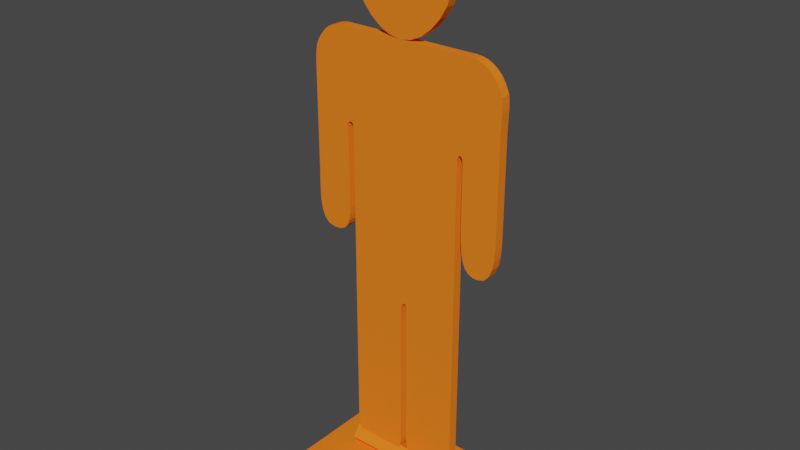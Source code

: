 # Source: target_2_orange.blend  (saved by Blender 3.2.14; exported with 4.5.12 LTS)
import bpy
from mathutils import Matrix  # noqa: F401  (used for matrix-valued properties, if any)

bpy.ops.wm.read_factory_settings(use_empty=True)
scene = bpy.context.scene
scene.name = 'Scene'

# ---- collections
col_collection = bpy.data.collections.new('Collection'); scene.collection.children.link(col_collection)

# ---- materials (node trees are filled in below, after node groups)
mat_mat0 = bpy.data.materials.new('mat0')
mat_mat0.use_transparent_shadow = False
mat_mat0.diffuse_color = (1.0, 0.2044, 0.01631, 1.0)

# ---- material node trees

# ---- world
world_world = bpy.data.worlds.new('World'); scene.world = world_world
world_world.use_nodes = True; world_world.node_tree.nodes.clear()
_N = world_world.node_tree.nodes; _L = world_world.node_tree.links
n0 = _N.new('ShaderNodeOutputWorld'); n0.name = 'World Output'; n0.location = (300, 300)
n1 = _N.new('ShaderNodeBackground'); n1.name = 'Background'; n1.location = (10, 300)
n1.inputs[0].default_value = (0.05088, 0.05088, 0.05088, 1.0)
_L.new(n1.outputs[0], n0.inputs[0])
n0.is_active_output = True
world_world.color = (0.05088, 0.05088, 0.05088)
world_world.use_sun_shadow = False
world_world.sun_shadow_jitter_overblur = 0.0

# ---- meshes
me_imagetostl_mesh = bpy.data.meshes.new('imagetostl_mesh')
me_imagetostl_mesh.from_pydata([(3.978, -12.09, 1.423), (3.978, -12.92, 1.423), (3.978, -12.35, 2.207), (3.978, -11.42, 1.908), (3.978, -11.42, 0.938), (3.978, -12.35, 0.6384), (2.387, -12.92, 1.423), (2.387, -12.35, 2.207), (2.387, -11.42, 1.908), (2.387, -11.42, 0.938), (2.387, -12.35, 0.6384), (0.7956, -12.92, 1.423), (0.7956, -12.35, 2.207), (0.7956, -11.42, 1.908), (0.7956, -11.42, 0.938), (0.7956, -12.35, 0.6384), (-0.7956, -12.92, 1.423), (-0.7956, -12.35, 2.207), (-0.7956, -11.42, 1.908), (-0.7956, -11.42, 0.938), (-0.7956, -12.35, 0.6384), (-2.387, -12.92, 1.423), (-2.387, -12.35, 2.207), (-2.387, -11.42, 1.908), (-2.387, -11.42, 0.938), (-2.387, -12.35, 0.6384), (-3.978, -12.92, 1.423), (-3.978, -12.35, 2.207), (-3.978, -11.42, 1.908), (-3.978, -11.42, 0.938), (-3.978, -12.35, 0.6384), (-3.978, -12.09, 1.423), (6.713, -11.81, 20.63), (6.713, -11.81, 25.91), (6.719, -11.81, 26.55), (6.733, -11.81, 27.0), (6.749, -11.81, 27.34), (6.761, -11.81, 27.61), (6.763, -11.81, 27.86), (6.749, -11.81, 28.16), (6.713, -11.81, 28.55), (6.499, -11.81, 29.07), (6.238, -11.81, 29.48), (5.939, -11.81, 29.8), (5.609, -11.81, 30.04), (5.256, -11.81, 30.2), (4.888, -11.81, 30.29), (4.512, -11.81, 30.32), (0.549, -11.81, 30.32), (-3.84, -11.81, 30.32), (-4.2, -11.81, 30.32), (-4.529, -11.81, 30.32), (-4.833, -11.81, 30.3), (-5.121, -11.81, 30.25), (-5.398, -11.81, 30.15), (-5.671, -11.81, 30.0), (-5.947, -11.81, 29.79), (-6.272, -11.81, 29.4), (-6.496, -11.81, 29.06), (-6.637, -11.81, 28.71), (-6.714, -11.81, 28.28), (-6.746, -11.81, 27.7), (-6.751, -11.81, 26.92), (-6.749, -11.81, 25.87), (-6.749, -11.81, 20.49), (-6.758, -11.81, 19.86), (-6.763, -11.81, 19.18), (-6.732, -11.81, 18.51), (-6.632, -11.81, 17.9), (-6.43, -11.81, 17.4), (-6.094, -11.81, 17.06), (-5.591, -11.81, 16.94), (-5.102, -11.81, 16.99), (-4.753, -11.81, 17.16), (-4.52, -11.81, 17.42), (-4.38, -11.81, 17.77), (-4.309, -11.81, 18.21), (-4.284, -11.81, 18.71), (-4.281, -11.81, 19.29), (-4.285, -11.81, 22.96), (-4.289, -11.81, 23.44), (-4.294, -11.81, 23.82), (-4.294, -11.81, 24.09), (-4.282, -11.81, 24.27), (-4.251, -11.81, 24.38), (-4.193, -11.81, 24.44), (-4.101, -11.81, 24.46), (-4.005, -11.81, 24.45), (-3.937, -11.81, 24.42), (-3.891, -11.81, 24.34), (-3.863, -11.81, 24.19), (-3.85, -11.81, 23.95), (-3.845, -11.81, 23.58), (-3.844, -11.81, 23.08), (-3.854, -11.81, 3.018), (-3.824, -11.81, 2.639), (-3.73, -11.81, 2.271), (-3.565, -11.81, 1.93), (-3.322, -11.81, 1.634), (-2.994, -11.81, 1.401), (-2.575, -11.81, 1.249), (-2.058, -11.81, 1.194), (-1.538, -11.81, 1.239), (-1.108, -11.81, 1.368), (-0.7651, -11.81, 1.568), (-0.505, -11.81, 1.827), (-0.3239, -11.81, 2.135), (-0.218, -11.81, 2.479), (-0.1836, -11.81, 2.848), (-0.1836, -11.81, 12.09), (-0.1814, -11.81, 12.44), (-0.1727, -11.81, 12.74), (-0.1549, -11.81, 12.98), (-0.1251, -11.81, 13.16), (-0.08058, -11.81, 13.3), (-0.01845, -11.81, 13.38), (0.06404, -11.81, 13.4), (0.1446, -11.81, 13.38), (0.1993, -11.81, 13.3), (0.233, -11.81, 13.16), (0.2507, -11.81, 12.98), (0.2573, -11.81, 12.74), (0.2576, -11.81, 12.44), (0.2567, -11.81, 12.09), (0.2567, -11.81, 2.848), (0.2927, -11.81, 2.58), (0.4027, -11.81, 2.265), (0.5894, -11.81, 1.935), (0.8556, -11.81, 1.623), (1.204, -11.81, 1.36), (1.638, -11.81, 1.179), (2.159, -11.81, 1.111), (2.53, -11.81, 1.176), (2.879, -11.81, 1.349), (3.194, -11.81, 1.603), (3.461, -11.81, 1.907), (3.668, -11.81, 2.232), (3.802, -11.81, 2.55), (3.849, -11.81, 2.829), (3.87, -11.81, 23.13), (3.868, -11.81, 23.4), (3.865, -11.81, 23.66), (3.867, -11.81, 23.92), (3.881, -11.81, 24.15), (3.911, -11.81, 24.33), (3.963, -11.81, 24.45), (4.043, -11.81, 24.5), (4.126, -11.81, 24.48), (4.185, -11.81, 24.43), (4.224, -11.81, 24.35), (4.248, -11.81, 24.21), (4.259, -11.81, 24.01), (4.263, -11.81, 23.75), (4.264, -11.81, 23.42), (4.264, -11.81, 20.03), (4.286, -11.81, 19.14), (4.356, -11.81, 18.44), (4.474, -11.81, 17.91), (4.646, -11.81, 17.53), (4.873, -11.81, 17.28), (5.157, -11.81, 17.15), (5.503, -11.81, 17.11), (5.986, -11.81, 17.24), (6.321, -11.81, 17.59), (6.534, -11.81, 18.1), (6.653, -11.81, 18.71), (6.704, -11.81, 19.38), (6.715, -11.81, 20.04), (-0.2249, -11.81, 30.31), (0.5266, -11.81, 30.43), (1.25, -11.81, 30.78), (1.914, -11.81, 31.31), (2.486, -11.81, 31.96), (2.934, -11.81, 32.7), (3.226, -11.81, 33.48), (3.33, -11.81, 34.25), (3.231, -11.81, 35.0), (2.951, -11.81, 35.73), (2.519, -11.81, 36.39), (1.966, -11.81, 36.96), (1.319, -11.81, 37.41), (0.6078, -11.81, 37.7), (-0.1389, -11.81, 37.81), (-0.888, -11.81, 37.7), (-1.605, -11.81, 37.4), (-2.26, -11.81, 36.95), (-2.823, -11.81, 36.37), (-3.263, -11.81, 35.69), (-3.549, -11.81, 34.96), (-3.651, -11.81, 34.21), (-3.553, -11.81, 33.44), (-3.28, -11.81, 32.67), (-2.857, -11.81, 31.93), (-2.313, -11.81, 31.29), (-1.674, -11.81, 30.77), (-0.9692, -11.81, 30.43), (6.713, -12.45, 20.63), (6.713, -12.45, 25.91), (6.719, -12.45, 26.55), (6.733, -12.45, 27.0), (6.749, -12.45, 27.34), (6.761, -12.45, 27.61), (6.763, -12.45, 27.86), (6.749, -12.45, 28.16), (6.713, -12.45, 28.55), (6.499, -12.45, 29.07), (6.238, -12.45, 29.48), (5.939, -12.45, 29.8), (5.609, -12.45, 30.04), (5.256, -12.45, 30.2), (4.888, -12.45, 30.29), (4.512, -12.45, 30.32), (0.549, -12.45, 30.32), (-3.84, -12.45, 30.32), (-4.2, -12.45, 30.32), (-4.529, -12.45, 30.32), (-4.833, -12.45, 30.3), (-5.121, -12.45, 30.25), (-5.398, -12.45, 30.15), (-5.671, -12.45, 30.0), (-5.947, -12.45, 29.79), (-6.272, -12.45, 29.4), (-6.496, -12.45, 29.06), (-6.637, -12.45, 28.71), (-6.714, -12.45, 28.28), (-6.746, -12.45, 27.7), (-6.751, -12.45, 26.92), (-6.749, -12.45, 25.87), (-6.749, -12.45, 20.49), (-6.758, -12.45, 19.86), (-6.763, -12.45, 19.18), (-6.732, -12.45, 18.51), (-6.632, -12.45, 17.9), (-6.43, -12.45, 17.4), (-6.094, -12.45, 17.06), (-5.591, -12.45, 16.94), (-5.102, -12.45, 16.99), (-4.753, -12.45, 17.16), (-4.52, -12.45, 17.42), (-4.38, -12.45, 17.77), (-4.31, -12.45, 18.21), (-4.284, -12.45, 18.71), (-4.281, -12.45, 19.29), (-4.285, -12.45, 22.96), (-4.289, -12.45, 23.44), (-4.294, -12.45, 23.82), (-4.294, -12.45, 24.09), (-4.282, -12.45, 24.27), (-4.251, -12.45, 24.38), (-4.193, -12.45, 24.44), (-4.101, -12.45, 24.46), (-4.005, -12.45, 24.45), (-3.937, -12.45, 24.42), (-3.891, -12.45, 24.34), (-3.863, -12.45, 24.19), (-3.85, -12.45, 23.95), (-3.845, -12.45, 23.58), (-3.844, -12.45, 23.08), (-3.854, -12.45, 3.018), (-3.824, -12.45, 2.639), (-3.73, -12.45, 2.271), (-3.565, -12.45, 1.93), (-3.322, -12.45, 1.634), (-2.994, -12.45, 1.401), (-2.575, -12.45, 1.249), (-2.058, -12.45, 1.194), (-1.538, -12.45, 1.239), (-1.108, -12.45, 1.368), (-0.7651, -12.45, 1.568), (-0.505, -12.45, 1.827), (-0.3239, -12.45, 2.135), (-0.218, -12.45, 2.479), (-0.1836, -12.45, 2.848), (-0.1836, -12.45, 12.09), (-0.1814, -12.45, 12.44), (-0.1727, -12.45, 12.74), (-0.1549, -12.45, 12.98), (-0.1251, -12.45, 13.16), (-0.08058, -12.45, 13.3), (-0.01845, -12.45, 13.38), (0.06404, -12.45, 13.4), (0.1446, -12.45, 13.38), (0.1993, -12.45, 13.3), (0.233, -12.45, 13.16), (0.2507, -12.45, 12.98), (0.2573, -12.45, 12.74), (0.2576, -12.45, 12.44), (0.2567, -12.45, 12.09), (0.2567, -12.45, 2.848), (0.2927, -12.45, 2.58), (0.4027, -12.45, 2.265), (0.5894, -12.45, 1.935), (0.8556, -12.45, 1.623), (1.204, -12.45, 1.36), (1.638, -12.45, 1.179), (2.159, -12.45, 1.111), (2.53, -12.45, 1.176), (2.879, -12.45, 1.349), (3.194, -12.45, 1.603), (3.461, -12.45, 1.907), (3.668, -12.45, 2.232), (3.802, -12.45, 2.55), (3.849, -12.45, 2.829), (3.87, -12.45, 23.13), (3.868, -12.45, 23.4), (3.865, -12.45, 23.66), (3.867, -12.45, 23.92), (3.881, -12.45, 24.15), (3.911, -12.45, 24.33), (3.963, -12.45, 24.45), (4.043, -12.45, 24.5), (4.126, -12.45, 24.48), (4.185, -12.45, 24.43), (4.224, -12.45, 24.35), (4.248, -12.45, 24.21), (4.259, -12.45, 24.01), (4.263, -12.45, 23.75), (4.264, -12.45, 23.42), (4.264, -12.45, 20.03), (4.286, -12.45, 19.14), (4.356, -12.45, 18.44), (4.474, -12.45, 17.91), (4.646, -12.45, 17.53), (4.873, -12.45, 17.28), (5.157, -12.45, 17.15), (5.503, -12.45, 17.11), (5.986, -12.45, 17.24), (6.321, -12.45, 17.59), (6.534, -12.45, 18.1), (6.653, -12.45, 18.71), (6.704, -12.45, 19.38), (6.715, -12.45, 20.04), (-0.2249, -12.45, 30.31), (0.5266, -12.45, 30.43), (1.25, -12.45, 30.78), (1.914, -12.45, 31.31), (2.486, -12.45, 31.96), (2.934, -12.45, 32.7), (3.226, -12.45, 33.48), (3.33, -12.45, 34.25), (3.231, -12.45, 35.0), (2.951, -12.45, 35.73), (2.519, -12.45, 36.39), (1.966, -12.45, 36.96), (1.319, -12.45, 37.41), (0.6078, -12.45, 37.7), (-0.1389, -12.45, 37.81), (-0.888, -12.45, 37.7), (-1.605, -12.45, 37.4), (-2.26, -12.45, 36.95), (-2.823, -12.45, 36.37), (-3.263, -12.45, 35.69), (-3.549, -12.45, 34.96), (-3.651, -12.45, 34.21), (-3.553, -12.45, 33.44), (-3.28, -12.45, 32.67), (-2.857, -12.45, 31.93), (-2.313, -12.45, 31.29), (-1.674, -12.45, 30.77), (-0.9692, -12.45, 30.43), (-5.876, -16.74, 0.9775), (5.661, -16.74, 0.9775), (-5.876, -8.777, 0.9775), (5.661, -8.777, 0.9775), (-5.876, -16.74, 0.1858), (5.661, -16.74, 0.1858), (-5.876, -8.777, 0.1858), (5.661, -8.777, 0.1858)], [], [(0, 2, 1), (0, 3, 2), (0, 4, 3), (0, 5, 4), (0, 1, 5), (1, 7, 6), (1, 2, 7), (2, 8, 7), (2, 3, 8), (3, 9, 8), (3, 4, 9), (4, 10, 9), (4, 5, 10), (5, 6, 10), (5, 1, 6), (6, 12, 11), (6, 7, 12), (7, 13, 12), (7, 8, 13), (8, 14, 13), (8, 9, 14), (9, 15, 14), (9, 10, 15), (10, 11, 15), (10, 6, 11), (11, 17, 16), (11, 12, 17), (12, 18, 17), (12, 13, 18), (13, 19, 18), (13, 14, 19), (14, 20, 19), (14, 15, 20), (15, 16, 20), (15, 11, 16), (16, 22, 21), (16, 17, 22), (17, 23, 22), (17, 18, 23), (18, 24, 23), (18, 19, 24), (19, 25, 24), (19, 20, 25), (20, 21, 25), (20, 16, 21), (21, 27, 26), (21, 22, 27), (22, 28, 27), (22, 23, 28), (23, 29, 28), (23, 24, 29), (24, 30, 29), (24, 25, 30), (25, 26, 30), (25, 21, 26), (31, 26, 27), (31, 27, 28), (31, 28, 29), (31, 29, 30), (31, 30, 26), (32, 33, 196), (33, 197, 196), (33, 34, 197), (34, 198, 197), (34, 35, 198), (35, 199, 198), (35, 36, 199), (36, 200, 199), (36, 37, 200), (37, 201, 200), (37, 38, 201), (38, 202, 201), (38, 39, 202), (39, 203, 202), (39, 40, 203), (40, 204, 203), (40, 41, 204), (41, 205, 204), (41, 42, 205), (42, 206, 205), (42, 43, 206), (43, 207, 206), (43, 44, 207), (44, 208, 207), (44, 45, 208), (45, 209, 208), (45, 46, 209), (46, 210, 209), (46, 47, 210), (47, 211, 210), (47, 48, 211), (48, 212, 211), (48, 49, 212), (49, 213, 212), (49, 50, 213), (50, 214, 213), (50, 51, 214), (51, 215, 214), (51, 52, 215), (52, 216, 215), (52, 53, 216), (53, 217, 216), (53, 54, 217), (54, 218, 217), (54, 55, 218), (55, 219, 218), (55, 56, 219), (56, 220, 219), (56, 57, 220), (57, 221, 220), (57, 58, 221), (58, 222, 221), (58, 59, 222), (59, 223, 222), (59, 60, 223), (60, 224, 223), (60, 61, 224), (61, 225, 224), (61, 62, 225), (62, 226, 225), (62, 63, 226), (63, 227, 226), (63, 64, 227), (64, 228, 227), (64, 65, 228), (65, 229, 228), (65, 66, 229), (66, 230, 229), (66, 67, 230), (67, 231, 230), (67, 68, 231), (68, 232, 231), (68, 69, 232), (69, 233, 232), (69, 70, 233), (70, 234, 233), (70, 71, 234), (71, 235, 234), (71, 72, 235), (72, 236, 235), (72, 73, 236), (73, 237, 236), (73, 74, 237), (74, 238, 237), (74, 75, 238), (75, 239, 238), (75, 76, 239), (76, 240, 239), (76, 77, 240), (77, 241, 240), (77, 78, 241), (78, 242, 241), (78, 79, 242), (79, 243, 242), (79, 80, 243), (80, 244, 243), (80, 81, 244), (81, 245, 244), (81, 82, 245), (82, 246, 245), (82, 83, 246), (83, 247, 246), (83, 84, 247), (84, 248, 247), (84, 85, 248), (85, 249, 248), (85, 86, 249), (86, 250, 249), (86, 87, 250), (87, 251, 250), (87, 88, 251), (88, 252, 251), (88, 89, 252), (89, 253, 252), (89, 90, 253), (90, 254, 253), (90, 91, 254), (91, 255, 254), (91, 92, 255), (92, 256, 255), (92, 93, 256), (93, 257, 256), (93, 94, 257), (94, 258, 257), (94, 95, 258), (95, 259, 258), (95, 96, 259), (96, 260, 259), (96, 97, 260), (97, 261, 260), (97, 98, 261), (98, 262, 261), (98, 99, 262), (99, 263, 262), (99, 100, 263), (100, 264, 263), (100, 101, 264), (101, 265, 264), (101, 102, 265), (102, 266, 265), (102, 103, 266), (103, 267, 266), (103, 104, 267), (104, 268, 267), (104, 105, 268), (105, 269, 268), (105, 106, 269), (106, 270, 269), (106, 107, 270), (107, 271, 270), (107, 108, 271), (108, 272, 271), (108, 109, 272), (109, 273, 272), (109, 110, 273), (110, 274, 273), (110, 111, 274), (111, 275, 274), (111, 112, 275), (112, 276, 275), (112, 113, 276), (113, 277, 276), (113, 114, 277), (114, 278, 277), (114, 115, 278), (115, 279, 278), (115, 116, 279), (116, 280, 279), (116, 117, 280), (117, 281, 280), (117, 118, 281), (118, 282, 281), (118, 119, 282), (119, 283, 282), (119, 120, 283), (120, 284, 283), (120, 121, 284), (121, 285, 284), (121, 122, 285), (122, 286, 285), (122, 123, 286), (123, 287, 286), (123, 124, 287), (124, 288, 287), (124, 125, 288), (125, 289, 288), (125, 126, 289), (126, 290, 289), (126, 127, 290), (127, 291, 290), (127, 128, 291), (128, 292, 291), (128, 129, 292), (129, 293, 292), (129, 130, 293), (130, 294, 293), (130, 131, 294), (131, 295, 294), (131, 132, 295), (132, 296, 295), (132, 133, 296), (133, 297, 296), (133, 134, 297), (134, 298, 297), (134, 135, 298), (135, 299, 298), (135, 136, 299), (136, 300, 299), (136, 137, 300), (137, 301, 300), (137, 138, 301), (138, 302, 301), (138, 139, 302), (139, 303, 302), (139, 140, 303), (140, 304, 303), (140, 141, 304), (141, 305, 304), (141, 142, 305), (142, 306, 305), (142, 143, 306), (143, 307, 306), (143, 144, 307), (144, 308, 307), (144, 145, 308), (145, 309, 308), (145, 146, 309), (146, 310, 309), (146, 147, 310), (147, 311, 310), (147, 148, 311), (148, 312, 311), (148, 149, 312), (149, 313, 312), (149, 150, 313), (150, 314, 313), (150, 151, 314), (151, 315, 314), (151, 152, 315), (152, 316, 315), (152, 153, 316), (153, 317, 316), (153, 154, 317), (154, 318, 317), (154, 155, 318), (155, 319, 318), (155, 156, 319), (156, 320, 319), (156, 157, 320), (157, 321, 320), (157, 158, 321), (158, 322, 321), (158, 159, 322), (159, 323, 322), (159, 160, 323), (160, 324, 323), (160, 161, 324), (161, 325, 324), (161, 162, 325), (162, 326, 325), (162, 163, 326), (163, 327, 326), (163, 164, 327), (164, 328, 327), (164, 165, 328), (165, 329, 328), (165, 166, 329), (166, 330, 329), (166, 167, 330), (167, 331, 330), (167, 32, 331), (32, 196, 331), (168, 169, 332), (169, 333, 332), (169, 170, 333), (170, 334, 333), (170, 171, 334), (171, 335, 334), (171, 172, 335), (172, 336, 335), (172, 173, 336), (173, 337, 336), (173, 174, 337), (174, 338, 337), (174, 175, 338), (175, 339, 338), (175, 176, 339), (176, 340, 339), (176, 177, 340), (177, 341, 340), (177, 178, 341), (178, 342, 341), (178, 179, 342), (179, 343, 342), (179, 180, 343), (180, 344, 343), (180, 181, 344), (181, 345, 344), (181, 182, 345), (182, 346, 345), (182, 183, 346), (183, 347, 346), (183, 184, 347), (184, 348, 347), (184, 185, 348), (185, 349, 348), (185, 186, 349), (186, 350, 349), (186, 187, 350), (187, 351, 350), (187, 188, 351), (188, 352, 351), (188, 189, 352), (189, 353, 352), (189, 190, 353), (190, 354, 353), (190, 191, 354), (191, 355, 354), (191, 192, 355), (192, 356, 355), (192, 193, 356), (193, 357, 356), (193, 194, 357), (194, 358, 357), (194, 195, 358), (195, 359, 358), (195, 168, 359), (168, 332, 359), (233, 234, 235), (232, 233, 235), (232, 235, 236), (232, 236, 237), (232, 237, 238), (232, 238, 239), (232, 239, 240), (231, 232, 240), (231, 240, 241), (230, 231, 241), (230, 241, 242), (229, 230, 242), (229, 242, 243), (228, 229, 243), (227, 228, 243), (227, 243, 244), (227, 244, 245), (227, 245, 246), (227, 246, 247), (227, 247, 248), (227, 248, 249), (226, 227, 249), (226, 249, 250), (225, 226, 250), (225, 250, 251), (224, 225, 251), (223, 224, 251), (222, 223, 251), (221, 222, 251), (220, 221, 251), (219, 220, 251), (218, 219, 251), (217, 218, 251), (216, 217, 251), (215, 216, 251), (214, 215, 251), (213, 214, 251), (212, 213, 251), (212, 251, 252), (212, 252, 253), (211, 212, 253), (211, 253, 254), (211, 254, 255), (211, 255, 256), (211, 256, 257), (211, 257, 258), (210, 211, 258), (209, 210, 258), (208, 209, 258), (325, 326, 327), (325, 327, 328), (324, 325, 328), (323, 324, 328), (322, 323, 328), (321, 322, 328), (320, 321, 328), (320, 328, 329), (319, 320, 329), (319, 329, 330), (318, 319, 330), (318, 330, 331), (317, 318, 331), (317, 331, 196), (317, 196, 197), (316, 317, 197), (315, 316, 197), (314, 315, 197), (313, 314, 197), (312, 313, 197), (311, 312, 197), (311, 197, 198), (311, 198, 199), (310, 311, 199), (310, 199, 200), (310, 200, 201), (310, 201, 202), (310, 202, 203), (310, 203, 204), (310, 204, 205), (310, 205, 206), (310, 206, 207), (310, 207, 208), (309, 310, 208), (208, 258, 259), (294, 295, 296), (294, 296, 297), (294, 297, 298), (293, 294, 298), (292, 293, 298), (292, 298, 299), (291, 292, 299), (290, 291, 299), (290, 299, 300), (289, 290, 300), (288, 289, 300), (287, 288, 300), (287, 300, 301), (287, 301, 302), (287, 302, 303), (286, 287, 303), (285, 286, 303), (284, 285, 303), (283, 284, 303), (282, 283, 303), (281, 282, 303), (280, 281, 303), (279, 280, 303), (279, 303, 304), (279, 304, 305), (279, 305, 306), (278, 279, 306), (278, 306, 307), (262, 263, 264), (261, 262, 264), (260, 261, 264), (260, 264, 265), (259, 260, 265), (259, 265, 266), (259, 266, 267), (259, 267, 268), (259, 268, 269), (259, 269, 270), (259, 270, 271), (259, 271, 272), (259, 272, 273), (259, 273, 274), (259, 274, 275), (259, 275, 276), (278, 307, 308), (259, 276, 277), (308, 309, 208), (278, 308, 208), (278, 208, 259), (278, 259, 277), (359, 332, 333), (358, 359, 333), (358, 333, 334), (357, 358, 334), (357, 334, 335), (356, 357, 335), (356, 335, 336), (355, 356, 336), (355, 336, 337), (354, 355, 337), (353, 354, 337), (352, 353, 337), (351, 352, 337), (350, 351, 337), (350, 337, 338), (349, 350, 338), (349, 338, 339), (349, 339, 340), (349, 340, 341), (349, 341, 342), (349, 342, 343), (348, 349, 343), (348, 343, 344), (347, 348, 344), (347, 344, 345), (346, 347, 345), (69, 71, 70), (68, 71, 69), (68, 72, 71), (68, 73, 72), (68, 74, 73), (68, 75, 74), (68, 76, 75), (67, 76, 68), (67, 77, 76), (66, 77, 67), (66, 78, 77), (65, 78, 66), (65, 79, 78), (64, 79, 65), (63, 79, 64), (63, 80, 79), (63, 81, 80), (63, 82, 81), (63, 83, 82), (63, 84, 83), (63, 85, 84), (62, 85, 63), (62, 86, 85), (61, 86, 62), (61, 87, 86), (60, 87, 61), (59, 87, 60), (58, 87, 59), (57, 87, 58), (56, 87, 57), (55, 87, 56), (54, 87, 55), (53, 87, 54), (52, 87, 53), (51, 87, 52), (50, 87, 51), (49, 87, 50), (48, 87, 49), (48, 88, 87), (48, 89, 88), (47, 89, 48), (47, 90, 89), (47, 91, 90), (47, 92, 91), (47, 93, 92), (47, 94, 93), (46, 94, 47), (45, 94, 46), (44, 94, 45), (161, 163, 162), (161, 164, 163), (160, 164, 161), (159, 164, 160), (158, 164, 159), (157, 164, 158), (156, 164, 157), (156, 165, 164), (155, 165, 156), (155, 166, 165), (154, 166, 155), (154, 167, 166), (153, 167, 154), (153, 32, 167), (153, 33, 32), (152, 33, 153), (151, 33, 152), (150, 33, 151), (149, 33, 150), (148, 33, 149), (147, 33, 148), (147, 34, 33), (147, 35, 34), (146, 35, 147), (146, 36, 35), (146, 37, 36), (146, 38, 37), (146, 39, 38), (146, 40, 39), (146, 41, 40), (146, 42, 41), (146, 43, 42), (146, 44, 43), (145, 44, 146), (44, 95, 94), (130, 132, 131), (130, 133, 132), (130, 134, 133), (129, 134, 130), (128, 134, 129), (128, 135, 134), (127, 135, 128), (126, 135, 127), (126, 136, 135), (125, 136, 126), (124, 136, 125), (123, 136, 124), (123, 137, 136), (123, 138, 137), (123, 139, 138), (122, 139, 123), (121, 139, 122), (120, 139, 121), (119, 139, 120), (118, 139, 119), (117, 139, 118), (116, 139, 117), (115, 139, 116), (115, 140, 139), (115, 141, 140), (115, 142, 141), (114, 142, 115), (114, 143, 142), (98, 100, 99), (97, 100, 98), (96, 100, 97), (96, 101, 100), (95, 101, 96), (95, 102, 101), (95, 103, 102), (95, 104, 103), (95, 105, 104), (95, 106, 105), (95, 107, 106), (95, 108, 107), (95, 109, 108), (95, 110, 109), (95, 111, 110), (95, 112, 111), (114, 144, 143), (95, 113, 112), (144, 44, 145), (114, 44, 144), (114, 95, 44), (114, 113, 95), (195, 169, 168), (194, 169, 195), (194, 170, 169), (193, 170, 194), (193, 171, 170), (192, 171, 193), (192, 172, 171), (191, 172, 192), (191, 173, 172), (190, 173, 191), (189, 173, 190), (188, 173, 189), (187, 173, 188), (186, 173, 187), (186, 174, 173), (185, 174, 186), (185, 175, 174), (185, 176, 175), (185, 177, 176), (185, 178, 177), (185, 179, 178), (184, 179, 185), (184, 180, 179), (183, 180, 184), (183, 181, 180), (182, 181, 183), (362, 360, 363), (361, 363, 360), (365, 364, 367), (366, 367, 364), (361, 360, 365), (364, 365, 360), (363, 361, 367), (365, 367, 361), (362, 363, 366), (367, 366, 363), (360, 362, 364), (366, 364, 362)])
me_imagetostl_mesh.materials.append(mat_mat0)
me_imagetostl_mesh.use_remesh_fix_poles = True
me_imagetostl_mesh.use_remesh_preserve_attributes = False
me_imagetostl_mesh.update()

# ---- objects
ob_imagetostl_mesh = bpy.data.objects.new('imagetostl_mesh', me_imagetostl_mesh)

# ---- transforms, parenting, visibility, modifiers, constraints
ob_imagetostl_mesh.location = (0.0, 0.0, 0.0)
ob_imagetostl_mesh.scale = (0.4457, 0.4457, 0.4457)

# ---- collection membership
col_collection.objects.link(ob_imagetostl_mesh)

# ---- scene / render settings (as saved in the file)
scene.frame_start = 1; scene.frame_end = 250; scene.frame_set(1)
scene.render.engine = 'BLENDER_EEVEE_NEXT'
scene.cycles.sampling_pattern = 'TABULATED_SOBOL'
scene.cycles.use_light_tree = False
scene.view_settings.view_transform = 'Filmic'
bpy.context.view_layer.update()

# ---- added for rendering (the .blend has no active camera and no usable light): camera, sun
cam_auto = bpy.data.cameras.new('AutoCamera')
cam_auto.lens = 50.0
cam_auto.sensor_width = 36.0
cam_auto.clip_end = 1000.0
ob_auto_camera = bpy.data.objects.new('AutoCamera', cam_auto)
scene.collection.objects.link(ob_auto_camera)
ob_auto_camera.location = (16.8086, -25.8562, 21.9128)
ob_auto_camera.rotation_euler = (1.09748, -7.21219e-08, 0.694738)
scene.camera = ob_auto_camera
light_auto_sun = bpy.data.lights.new('AutoSun', 'SUN')
light_auto_sun.energy = 3.0
light_auto_sun.angle = 0.0523599
ob_auto_sun = bpy.data.objects.new('AutoSun', light_auto_sun)
scene.collection.objects.link(ob_auto_sun)
ob_auto_sun.rotation_euler = (0.872665, 0.174533, 0.523599)
bpy.context.view_layer.update()
